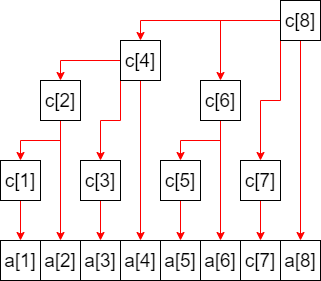

The diagram above was exported from draw.io. Its source (the exported page's mxGraphModel, read from the mxfile embedded in the PNG):
<mxGraphModel dx="753" dy="617" grid="1" gridSize="10" guides="1" tooltips="1" connect="1" arrows="1" fold="1" page="1" pageScale="1" pageWidth="827" pageHeight="1169" math="0" shadow="0">
  <root>
    <mxCell id="0" />
    <mxCell id="1" parent="0" />
    <mxCell id="31" style="edgeStyle=orthogonalEdgeStyle;rounded=0;orthogonalLoop=1;jettySize=auto;html=1;entryX=0.5;entryY=0;entryDx=0;entryDy=0;strokeColor=#FF0000;" edge="1" parent="1" source="8" target="16">
      <mxGeometry relative="1" as="geometry" />
    </mxCell>
    <mxCell id="37" style="edgeStyle=orthogonalEdgeStyle;rounded=0;orthogonalLoop=1;jettySize=auto;html=1;entryX=0.5;entryY=0;entryDx=0;entryDy=0;strokeColor=#FF0000;" edge="1" parent="1" source="8" target="25">
      <mxGeometry relative="1" as="geometry" />
    </mxCell>
    <mxCell id="38" style="edgeStyle=orthogonalEdgeStyle;rounded=0;orthogonalLoop=1;jettySize=auto;html=1;entryX=0.5;entryY=0;entryDx=0;entryDy=0;strokeColor=#FF0000;" edge="1" parent="1" source="8" target="18">
      <mxGeometry relative="1" as="geometry" />
    </mxCell>
    <mxCell id="44" style="edgeStyle=orthogonalEdgeStyle;rounded=0;orthogonalLoop=1;jettySize=auto;html=1;exitX=0;exitY=1;exitDx=0;exitDy=0;entryX=0.5;entryY=0;entryDx=0;entryDy=0;strokeColor=#FF0000;" edge="1" parent="1" source="8" target="24">
      <mxGeometry relative="1" as="geometry" />
    </mxCell>
    <mxCell id="8" value="&lt;font style=&quot;font-size: 19px&quot;&gt;c[8]&lt;/font&gt;" style="whiteSpace=wrap;html=1;aspect=fixed;" vertex="1" parent="1">
      <mxGeometry x="480" y="40" width="40" height="40" as="geometry" />
    </mxCell>
    <mxCell id="9" value="&lt;font style=&quot;font-size: 19px&quot;&gt;a[1]&lt;/font&gt;" style="whiteSpace=wrap;html=1;aspect=fixed;" vertex="1" parent="1">
      <mxGeometry x="200" y="280" width="40" height="40" as="geometry" />
    </mxCell>
    <mxCell id="10" value="&lt;font style=&quot;font-size: 19px&quot;&gt;a[2]&lt;/font&gt;" style="whiteSpace=wrap;html=1;aspect=fixed;" vertex="1" parent="1">
      <mxGeometry x="240" y="280" width="40" height="40" as="geometry" />
    </mxCell>
    <mxCell id="11" value="&lt;font style=&quot;font-size: 19px&quot;&gt;a[4]&lt;/font&gt;" style="whiteSpace=wrap;html=1;aspect=fixed;" vertex="1" parent="1">
      <mxGeometry x="320" y="280" width="40" height="40" as="geometry" />
    </mxCell>
    <mxCell id="12" value="&lt;font style=&quot;font-size: 19px&quot;&gt;a[3]&lt;/font&gt;" style="whiteSpace=wrap;html=1;aspect=fixed;" vertex="1" parent="1">
      <mxGeometry x="280" y="280" width="40" height="40" as="geometry" />
    </mxCell>
    <mxCell id="13" value="&lt;font style=&quot;font-size: 19px&quot;&gt;a[5]&lt;/font&gt;" style="whiteSpace=wrap;html=1;aspect=fixed;" vertex="1" parent="1">
      <mxGeometry x="360" y="280" width="40" height="40" as="geometry" />
    </mxCell>
    <mxCell id="14" value="&lt;font style=&quot;font-size: 19px&quot;&gt;c[7]&lt;/font&gt;" style="whiteSpace=wrap;html=1;aspect=fixed;" vertex="1" parent="1">
      <mxGeometry x="440" y="280" width="40" height="40" as="geometry" />
    </mxCell>
    <mxCell id="16" value="&lt;font style=&quot;font-size: 19px&quot;&gt;a[8]&lt;/font&gt;" style="whiteSpace=wrap;html=1;aspect=fixed;" vertex="1" parent="1">
      <mxGeometry x="480" y="280" width="40" height="40" as="geometry" />
    </mxCell>
    <mxCell id="17" value="&lt;font style=&quot;font-size: 19px&quot;&gt;a[6]&lt;/font&gt;" style="whiteSpace=wrap;html=1;aspect=fixed;" vertex="1" parent="1">
      <mxGeometry x="400" y="280" width="40" height="40" as="geometry" />
    </mxCell>
    <mxCell id="41" style="edgeStyle=orthogonalEdgeStyle;rounded=0;orthogonalLoop=1;jettySize=auto;html=1;entryX=0.5;entryY=0;entryDx=0;entryDy=0;strokeColor=#FF0000;" edge="1" parent="1" source="18" target="11">
      <mxGeometry relative="1" as="geometry" />
    </mxCell>
    <mxCell id="42" style="edgeStyle=orthogonalEdgeStyle;rounded=0;orthogonalLoop=1;jettySize=auto;html=1;entryX=0.5;entryY=0;entryDx=0;entryDy=0;strokeColor=#FF0000;" edge="1" parent="1" source="18" target="20">
      <mxGeometry relative="1" as="geometry" />
    </mxCell>
    <mxCell id="43" style="edgeStyle=orthogonalEdgeStyle;rounded=0;orthogonalLoop=1;jettySize=auto;html=1;exitX=0;exitY=1;exitDx=0;exitDy=0;entryX=0.5;entryY=0;entryDx=0;entryDy=0;strokeColor=#FF0000;" edge="1" parent="1" source="18" target="22">
      <mxGeometry relative="1" as="geometry" />
    </mxCell>
    <mxCell id="18" value="&lt;font style=&quot;font-size: 19px&quot;&gt;c[4]&lt;/font&gt;" style="whiteSpace=wrap;html=1;aspect=fixed;" vertex="1" parent="1">
      <mxGeometry x="320" y="80" width="40" height="40" as="geometry" />
    </mxCell>
    <mxCell id="45" style="edgeStyle=orthogonalEdgeStyle;rounded=0;orthogonalLoop=1;jettySize=auto;html=1;entryX=0.5;entryY=0;entryDx=0;entryDy=0;strokeColor=#FF0000;" edge="1" parent="1" source="20" target="10">
      <mxGeometry relative="1" as="geometry" />
    </mxCell>
    <mxCell id="46" style="edgeStyle=orthogonalEdgeStyle;rounded=0;orthogonalLoop=1;jettySize=auto;html=1;entryX=0.5;entryY=0;entryDx=0;entryDy=0;strokeColor=#FF0000;" edge="1" parent="1" source="20" target="21">
      <mxGeometry relative="1" as="geometry" />
    </mxCell>
    <mxCell id="20" value="&lt;font style=&quot;font-size: 19px&quot;&gt;c[2]&lt;/font&gt;" style="whiteSpace=wrap;html=1;aspect=fixed;" vertex="1" parent="1">
      <mxGeometry x="240" y="120" width="40" height="40" as="geometry" />
    </mxCell>
    <mxCell id="32" style="edgeStyle=orthogonalEdgeStyle;rounded=0;orthogonalLoop=1;jettySize=auto;html=1;entryX=0.5;entryY=0;entryDx=0;entryDy=0;strokeColor=#FF0000;" edge="1" parent="1" source="21" target="9">
      <mxGeometry relative="1" as="geometry" />
    </mxCell>
    <mxCell id="21" value="&lt;font style=&quot;font-size: 19px&quot;&gt;c[1]&lt;/font&gt;" style="whiteSpace=wrap;html=1;aspect=fixed;" vertex="1" parent="1">
      <mxGeometry x="200" y="200" width="40" height="40" as="geometry" />
    </mxCell>
    <mxCell id="33" style="edgeStyle=orthogonalEdgeStyle;rounded=0;orthogonalLoop=1;jettySize=auto;html=1;entryX=0.5;entryY=0;entryDx=0;entryDy=0;strokeColor=#FF0000;" edge="1" parent="1" source="22" target="12">
      <mxGeometry relative="1" as="geometry" />
    </mxCell>
    <mxCell id="22" value="&lt;font style=&quot;font-size: 19px&quot;&gt;c[3]&lt;/font&gt;" style="whiteSpace=wrap;html=1;aspect=fixed;" vertex="1" parent="1">
      <mxGeometry x="280" y="200" width="40" height="40" as="geometry" />
    </mxCell>
    <mxCell id="34" style="edgeStyle=orthogonalEdgeStyle;rounded=0;orthogonalLoop=1;jettySize=auto;html=1;entryX=0.5;entryY=0;entryDx=0;entryDy=0;strokeColor=#FF0000;" edge="1" parent="1" source="23" target="13">
      <mxGeometry relative="1" as="geometry" />
    </mxCell>
    <mxCell id="23" value="&lt;font style=&quot;font-size: 19px&quot;&gt;c[5]&lt;/font&gt;" style="whiteSpace=wrap;html=1;aspect=fixed;" vertex="1" parent="1">
      <mxGeometry x="360" y="200" width="40" height="40" as="geometry" />
    </mxCell>
    <mxCell id="35" style="edgeStyle=orthogonalEdgeStyle;rounded=0;orthogonalLoop=1;jettySize=auto;html=1;entryX=0.5;entryY=0;entryDx=0;entryDy=0;strokeColor=#FF0000;" edge="1" parent="1" source="24" target="14">
      <mxGeometry relative="1" as="geometry" />
    </mxCell>
    <mxCell id="24" value="&lt;font style=&quot;font-size: 19px&quot;&gt;c[7]&lt;/font&gt;" style="whiteSpace=wrap;html=1;aspect=fixed;" vertex="1" parent="1">
      <mxGeometry x="440" y="200" width="40" height="40" as="geometry" />
    </mxCell>
    <mxCell id="39" style="edgeStyle=orthogonalEdgeStyle;rounded=0;orthogonalLoop=1;jettySize=auto;html=1;entryX=0.5;entryY=0;entryDx=0;entryDy=0;strokeColor=#FF0000;" edge="1" parent="1" source="25" target="17">
      <mxGeometry relative="1" as="geometry" />
    </mxCell>
    <mxCell id="40" style="edgeStyle=orthogonalEdgeStyle;rounded=0;orthogonalLoop=1;jettySize=auto;html=1;entryX=0.5;entryY=0;entryDx=0;entryDy=0;strokeColor=#FF0000;" edge="1" parent="1" source="25" target="23">
      <mxGeometry relative="1" as="geometry" />
    </mxCell>
    <mxCell id="25" value="&lt;font style=&quot;font-size: 19px&quot;&gt;c[6]&lt;/font&gt;" style="whiteSpace=wrap;html=1;aspect=fixed;" vertex="1" parent="1">
      <mxGeometry x="400" y="120" width="40" height="40" as="geometry" />
    </mxCell>
  </root>
</mxGraphModel>